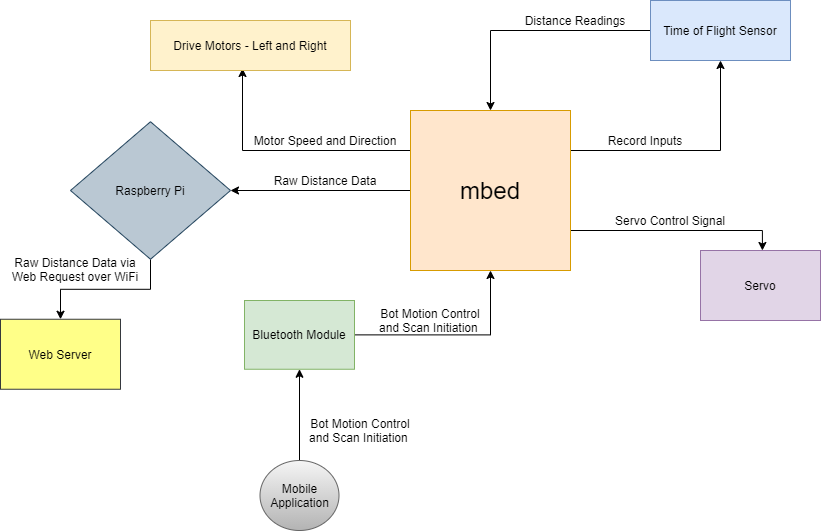

The diagram above was exported from draw.io. Its source (the exported page's mxGraphModel, read from the mxfile embedded in the PNG):
<mxGraphModel dx="2249" dy="794" grid="1" gridSize="10" guides="1" tooltips="1" connect="1" arrows="1" fold="1" page="1" pageScale="1" pageWidth="827" pageHeight="1169" background="#ffffff" math="0" shadow="0">
  <root>
    <mxCell id="0" />
    <mxCell id="1" parent="0" />
    <mxCell id="rDoEVlHR_WghP5Z_PV-h-2261" style="edgeStyle=orthogonalEdgeStyle;rounded=0;orthogonalLoop=1;jettySize=auto;html=1;exitX=1;exitY=0.25;exitDx=0;exitDy=0;entryX=0.5;entryY=1;entryDx=0;entryDy=0;" parent="1" source="rDoEVlHR_WghP5Z_PV-h-2258" target="rDoEVlHR_WghP5Z_PV-h-2259" edge="1">
      <mxGeometry relative="1" as="geometry" />
    </mxCell>
    <mxCell id="rDoEVlHR_WghP5Z_PV-h-2269" style="edgeStyle=orthogonalEdgeStyle;rounded=0;orthogonalLoop=1;jettySize=auto;html=1;exitX=0;exitY=0.25;exitDx=0;exitDy=0;entryX=0.46;entryY=0.96;entryDx=0;entryDy=0;entryPerimeter=0;" parent="1" source="rDoEVlHR_WghP5Z_PV-h-2258" target="rDoEVlHR_WghP5Z_PV-h-2267" edge="1">
      <mxGeometry relative="1" as="geometry">
        <mxPoint x="170" y="580" as="targetPoint" />
      </mxGeometry>
    </mxCell>
    <mxCell id="rDoEVlHR_WghP5Z_PV-h-2290" style="edgeStyle=orthogonalEdgeStyle;rounded=0;orthogonalLoop=1;jettySize=auto;html=1;exitX=0;exitY=0.5;exitDx=0;exitDy=0;entryX=1;entryY=0.5;entryDx=0;entryDy=0;" parent="1" source="rDoEVlHR_WghP5Z_PV-h-2258" target="rDoEVlHR_WghP5Z_PV-h-2283" edge="1">
      <mxGeometry relative="1" as="geometry">
        <Array as="points">
          <mxPoint x="150" y="680" />
        </Array>
      </mxGeometry>
    </mxCell>
    <mxCell id="B4F4RMBt7NYPRVH5vI-G-11" style="edgeStyle=orthogonalEdgeStyle;rounded=0;orthogonalLoop=1;jettySize=auto;html=1;exitX=1;exitY=0.75;exitDx=0;exitDy=0;entryX=0.589;entryY=0;entryDx=0;entryDy=0;entryPerimeter=0;" edge="1" parent="1" source="rDoEVlHR_WghP5Z_PV-h-2258">
      <mxGeometry relative="1" as="geometry">
        <mxPoint x="681.9099999999999" y="740" as="targetPoint" />
        <Array as="points">
          <mxPoint x="682" y="720" />
        </Array>
      </mxGeometry>
    </mxCell>
    <mxCell id="rDoEVlHR_WghP5Z_PV-h-2258" value="&lt;span style=&quot;font-size: 24px&quot;&gt;mbed&lt;/span&gt;" style="whiteSpace=wrap;html=1;aspect=fixed;fillColor=#ffe6cc;strokeColor=#d79b00;" parent="1" vertex="1">
      <mxGeometry x="330" y="600" width="160" height="160" as="geometry" />
    </mxCell>
    <mxCell id="rDoEVlHR_WghP5Z_PV-h-2260" style="edgeStyle=orthogonalEdgeStyle;rounded=0;orthogonalLoop=1;jettySize=auto;html=1;exitX=0;exitY=0.5;exitDx=0;exitDy=0;entryX=0.5;entryY=0;entryDx=0;entryDy=0;" parent="1" source="rDoEVlHR_WghP5Z_PV-h-2259" target="rDoEVlHR_WghP5Z_PV-h-2258" edge="1">
      <mxGeometry relative="1" as="geometry" />
    </mxCell>
    <mxCell id="rDoEVlHR_WghP5Z_PV-h-2259" value="Time of Flight Sensor" style="rounded=0;whiteSpace=wrap;html=1;fillColor=#dae8fc;strokeColor=#6c8ebf;" parent="1" vertex="1">
      <mxGeometry x="570" y="490" width="140" height="60" as="geometry" />
    </mxCell>
    <mxCell id="rDoEVlHR_WghP5Z_PV-h-2262" value="Record Inputs" style="text;html=1;strokeColor=none;fillColor=none;align=center;verticalAlign=middle;whiteSpace=wrap;rounded=0;" parent="1" vertex="1">
      <mxGeometry x="510" y="620" width="110" height="20" as="geometry" />
    </mxCell>
    <mxCell id="rDoEVlHR_WghP5Z_PV-h-2263" value="Distance Readings" style="text;html=1;strokeColor=none;fillColor=none;align=center;verticalAlign=middle;whiteSpace=wrap;rounded=0;" parent="1" vertex="1">
      <mxGeometry x="440" y="500" width="110" height="20" as="geometry" />
    </mxCell>
    <mxCell id="rDoEVlHR_WghP5Z_PV-h-2264" value="Servo" style="rounded=0;whiteSpace=wrap;html=1;fillColor=#e1d5e7;strokeColor=#9673a6;" parent="1" vertex="1">
      <mxGeometry x="620" y="740" width="120" height="70" as="geometry" />
    </mxCell>
    <mxCell id="rDoEVlHR_WghP5Z_PV-h-2267" value="Drive Motors - Left and Right" style="rounded=0;whiteSpace=wrap;html=1;fillColor=#fff2cc;strokeColor=#d6b656;" parent="1" vertex="1">
      <mxGeometry x="70" y="510" width="200" height="50" as="geometry" />
    </mxCell>
    <mxCell id="rDoEVlHR_WghP5Z_PV-h-2270" value="Motor Speed and Direction" style="text;html=1;strokeColor=none;fillColor=none;align=center;verticalAlign=middle;whiteSpace=wrap;rounded=0;" parent="1" vertex="1">
      <mxGeometry x="170" y="620" width="150" height="20" as="geometry" />
    </mxCell>
    <mxCell id="B4F4RMBt7NYPRVH5vI-G-17" style="edgeStyle=orthogonalEdgeStyle;rounded=0;orthogonalLoop=1;jettySize=auto;html=1;exitX=1;exitY=0.5;exitDx=0;exitDy=0;entryX=0.5;entryY=1;entryDx=0;entryDy=0;" edge="1" parent="1" source="rDoEVlHR_WghP5Z_PV-h-2276" target="rDoEVlHR_WghP5Z_PV-h-2258">
      <mxGeometry relative="1" as="geometry">
        <mxPoint x="414" y="801.25" as="targetPoint" />
      </mxGeometry>
    </mxCell>
    <mxCell id="rDoEVlHR_WghP5Z_PV-h-2276" value="Bluetooth Module" style="rounded=0;whiteSpace=wrap;html=1;fillColor=#d5e8d4;strokeColor=#82b366;" parent="1" vertex="1">
      <mxGeometry x="164" y="790" width="110" height="68.75" as="geometry" />
    </mxCell>
    <mxCell id="B4F4RMBt7NYPRVH5vI-G-4" style="edgeStyle=orthogonalEdgeStyle;rounded=0;orthogonalLoop=1;jettySize=auto;html=1;exitX=0.5;exitY=1;exitDx=0;exitDy=0;" edge="1" parent="1" source="rDoEVlHR_WghP5Z_PV-h-2283">
      <mxGeometry relative="1" as="geometry">
        <mxPoint x="-20" y="808.75" as="targetPoint" />
      </mxGeometry>
    </mxCell>
    <mxCell id="rDoEVlHR_WghP5Z_PV-h-2283" value="Raspberry Pi" style="rhombus;whiteSpace=wrap;html=1;fillColor=#bac8d3;strokeColor=#23445d;" parent="1" vertex="1">
      <mxGeometry x="-10" y="611.25" width="160" height="137.5" as="geometry" />
    </mxCell>
    <mxCell id="rDoEVlHR_WghP5Z_PV-h-2287" value="Raw Distance Data" style="text;html=1;strokeColor=none;fillColor=none;align=center;verticalAlign=middle;whiteSpace=wrap;rounded=0;" parent="1" vertex="1">
      <mxGeometry x="170" y="660" width="150" height="20" as="geometry" />
    </mxCell>
    <mxCell id="B4F4RMBt7NYPRVH5vI-G-5" value="Web Server" style="rounded=0;whiteSpace=wrap;html=1;fillColor=#ffff88;strokeColor=#36393d;" vertex="1" parent="1">
      <mxGeometry x="-80" y="808.75" width="120" height="70" as="geometry" />
    </mxCell>
    <mxCell id="B4F4RMBt7NYPRVH5vI-G-9" value="Raw Distance Data via Web Request over WiFi" style="text;html=1;strokeColor=none;fillColor=none;align=center;verticalAlign=middle;whiteSpace=wrap;rounded=0;" vertex="1" parent="1">
      <mxGeometry x="-80" y="748.75" width="150" height="20" as="geometry" />
    </mxCell>
    <mxCell id="B4F4RMBt7NYPRVH5vI-G-12" value="Servo Control Signal" style="text;html=1;strokeColor=none;fillColor=none;align=center;verticalAlign=middle;whiteSpace=wrap;rounded=0;" vertex="1" parent="1">
      <mxGeometry x="520" y="700" width="140" height="20" as="geometry" />
    </mxCell>
    <mxCell id="B4F4RMBt7NYPRVH5vI-G-15" value="Bot Motion Control and Scan Initiation&amp;nbsp;" style="text;html=1;strokeColor=none;fillColor=none;align=center;verticalAlign=middle;whiteSpace=wrap;rounded=0;" vertex="1" parent="1">
      <mxGeometry x="290" y="800" width="120" height="20" as="geometry" />
    </mxCell>
    <mxCell id="B4F4RMBt7NYPRVH5vI-G-19" style="edgeStyle=orthogonalEdgeStyle;rounded=0;orthogonalLoop=1;jettySize=auto;html=1;entryX=0.5;entryY=1;entryDx=0;entryDy=0;" edge="1" parent="1" source="B4F4RMBt7NYPRVH5vI-G-18" target="rDoEVlHR_WghP5Z_PV-h-2276">
      <mxGeometry relative="1" as="geometry" />
    </mxCell>
    <mxCell id="B4F4RMBt7NYPRVH5vI-G-18" value="Mobile Application" style="ellipse;whiteSpace=wrap;html=1;fillColor=#f5f5f5;strokeColor=#666666;gradientColor=#b3b3b3;" vertex="1" parent="1">
      <mxGeometry x="179.5" y="950" width="79" height="70" as="geometry" />
    </mxCell>
    <mxCell id="B4F4RMBt7NYPRVH5vI-G-21" value="Bot Motion Control and Scan Initiation&amp;nbsp;" style="text;html=1;strokeColor=none;fillColor=none;align=center;verticalAlign=middle;whiteSpace=wrap;rounded=0;" vertex="1" parent="1">
      <mxGeometry x="220" y="910" width="120" height="20" as="geometry" />
    </mxCell>
  </root>
</mxGraphModel>